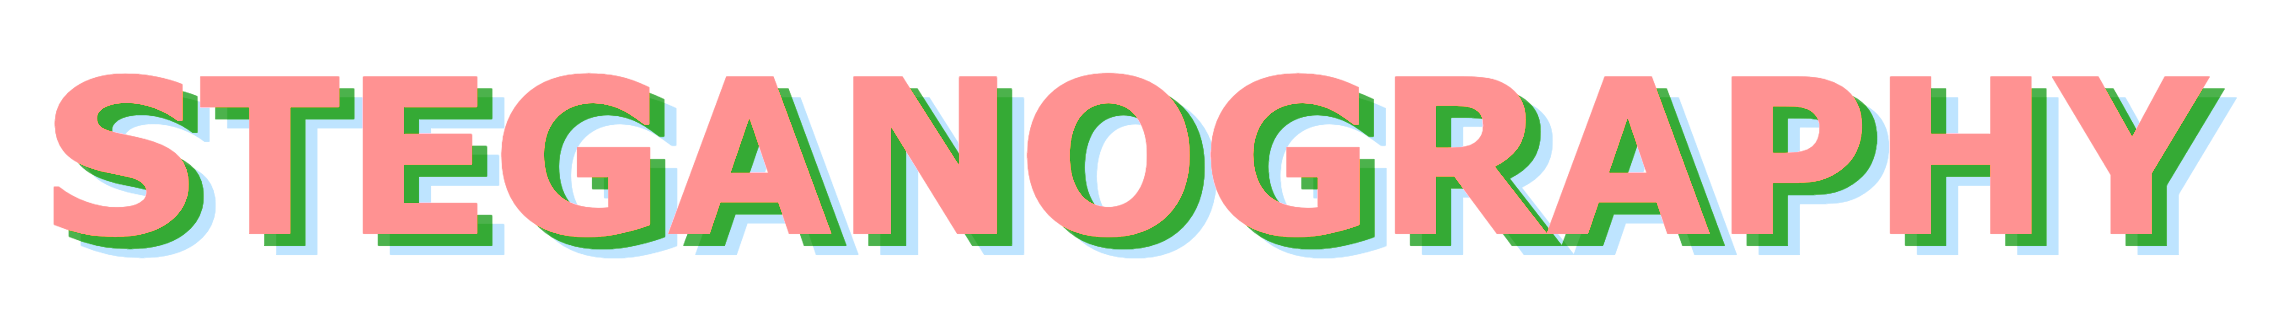

The diagram above was exported from draw.io. Its source (the exported page's mxGraphModel, read from the mxfile embedded in the PNG):
<mxGraphModel dx="153" dy="488" grid="0" gridSize="10" guides="1" tooltips="1" connect="1" arrows="1" fold="1" page="1" pageScale="1" pageWidth="827" pageHeight="1169" math="0" shadow="0">
  <root>
    <mxCell id="0" />
    <mxCell id="1" parent="0" />
    <mxCell id="2" value="&lt;b style=&quot;font-family: Verdana; text-wrap: wrap; font-size: 72px;&quot;&gt;STEGANOGRAPHY&lt;/b&gt;" style="text;align=center;verticalAlign=middle;resizable=0;points=[];autosize=1;strokeColor=none;fillColor=none;labelBackgroundColor=none;fontColor=#007FFF;labelBorderColor=none;textShadow=0;html=1;textOpacity=30;" vertex="1" parent="1">
      <mxGeometry x="849" y="57" width="750" height="100" as="geometry" />
    </mxCell>
    <mxCell id="3" value="&lt;b style=&quot;font-family: Verdana; text-wrap: wrap; font-size: 72px;&quot;&gt;&lt;font color=&quot;#00ff00&quot;&gt;STEGANOGRAPHY&lt;/font&gt;&lt;/b&gt;" style="text;align=center;verticalAlign=middle;resizable=0;points=[];autosize=1;strokeColor=none;fillColor=none;labelBackgroundColor=none;fontColor=default;labelBorderColor=none;textShadow=0;html=1;textOpacity=70;rounded=0;shadow=0;glass=0;perimeterSpacing=0;absoluteArcSize=0;noLabel=0;portConstraintRotation=0;connectable=1;snapToPoint=0;recursiveResize=1;collapsible=0;metaEdit=0;backgroundOutline=0;" vertex="1" parent="1">
      <mxGeometry x="845" y="54" width="750" height="100" as="geometry" />
    </mxCell>
    <mxCell id="4" value="&lt;b style=&quot;font-family: Verdana; text-wrap: wrap; font-size: 72px;&quot;&gt;STEGANOGRAPHY&lt;/b&gt;" style="text;align=center;verticalAlign=middle;resizable=0;points=[];autosize=1;strokeColor=none;fillColor=none;labelBackgroundColor=none;fontColor=#FF0000;labelBorderColor=none;textShadow=0;html=1;" vertex="1" parent="1">
      <mxGeometry x="840" y="50" width="750" height="100" as="geometry" />
    </mxCell>
  </root>
</mxGraphModel>